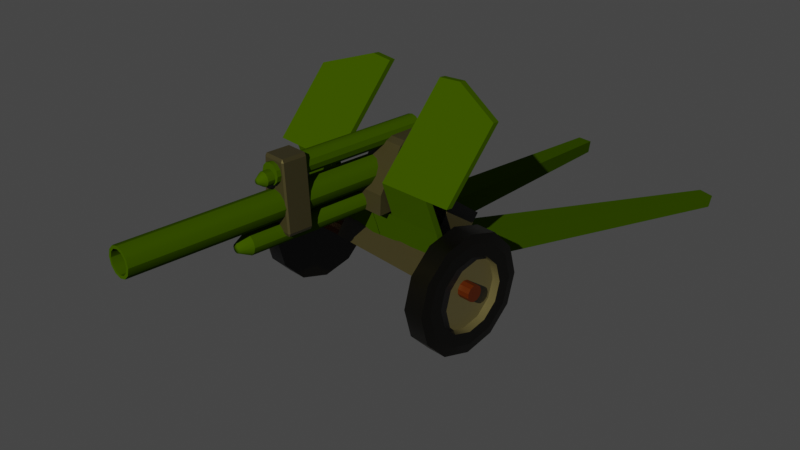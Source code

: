 # Source: artillery1.blend  (saved by Blender 2.91.10; exported with 4.5.12 LTS)
import bpy
from mathutils import Matrix  # noqa: F401  (used for matrix-valued properties, if any)

bpy.ops.wm.read_factory_settings(use_empty=True)
scene = bpy.context.scene
scene.name = 'Scene'

# ---- collections
col_collection = bpy.data.collections.new('Collection'); scene.collection.children.link(col_collection)

# ---- materials (node trees are filled in below, after node groups)
mat_material_003 = bpy.data.materials.new('Material.003')
mat_material_004 = bpy.data.materials.new('Material.004')
mat_material_001 = bpy.data.materials.new('Material.001')
mat_material = bpy.data.materials.new('Material')
mat_material.alpha_threshold = 0.0
mat_material.line_color = (0.0, 0.0, 0.0, 1.0)
mat_material_002 = bpy.data.materials.new('Material.002')

# ---- node groups
ng_auto_smooth = bpy.data.node_groups.new('Auto Smooth', 'GeometryNodeTree')
_s = ng_auto_smooth.interface.new_socket(name='Geometry', in_out='OUTPUT', socket_type='NodeSocketGeometry')
_s = ng_auto_smooth.interface.new_socket(name='Geometry', in_out='INPUT', socket_type='NodeSocketGeometry')
_s = ng_auto_smooth.interface.new_socket(name='Angle', in_out='INPUT', socket_type='NodeSocketFloat')
_s.subtype = 'ANGLE'
_s.min_value = 0.0
_s.max_value = 3.142
ng_auto_smooth.is_modifier = True
_N = ng_auto_smooth.nodes; _L = ng_auto_smooth.links
n0 = _N.new('NodeGroupOutput'); n0.name = 'Group Output'; n0.location = (480, -100)
n1 = _N.new('NodeGroupInput'); n1.name = 'Group Input'; n1.location = (-420, -300)
n2 = _N.new('NodeGroupInput'); n2.name = 'Group Input.001'; n2.location = (-60, -100)
n3 = _N.new('GeometryNodeSetShadeSmooth'); n3.name = 'Set Shade Smooth'; n3.location = (120, -100)
n3.domain = 'EDGE'
n4 = _N.new('GeometryNodeSetShadeSmooth'); n4.name = 'Set Shade Smooth.001'; n4.location = (300, -100)
n5 = _N.new('GeometryNodeInputMeshEdgeAngle'); n5.name = 'Edge Angle'; n5.location = (-420, -220)
n6 = _N.new('GeometryNodeInputEdgeSmooth'); n6.name = 'Is Edge Smooth'; n6.location = (-60, -160)
n7 = _N.new('GeometryNodeInputShadeSmooth'); n7.name = 'Is Face Smooth'; n7.location = (-240, -340)
n8 = _N.new('FunctionNodeBooleanMath'); n8.name = 'Boolean Math'; n8.location = (-60, -220)
n9 = _N.new('FunctionNodeCompare'); n9.name = 'Compare'; n9.location = (-240, -180)
n9.operation = 'LESS_EQUAL'
_L.new(n5.outputs[0], n9.inputs[0])
_L.new(n4.outputs[0], n0.inputs[0])
_L.new(n1.outputs[1], n9.inputs[1])
_L.new(n9.outputs[0], n8.inputs[0])
_L.new(n7.outputs[0], n8.inputs[1])
_L.new(n2.outputs[0], n3.inputs[0])
_L.new(n6.outputs[0], n3.inputs[1])
_L.new(n3.outputs[0], n4.inputs[0])
_L.new(n8.outputs[0], n3.inputs[2])
n0.is_active_output = True

# ---- material node trees
mat_material_003.use_nodes = True; mat_material_003.node_tree.nodes.clear()
_N = mat_material_003.node_tree.nodes; _L = mat_material_003.node_tree.links
n0 = _N.new('ShaderNodeOutputMaterial'); n0.name = 'Material Output'; n0.location = (300, 300)
n1 = _N.new('ShaderNodeBsdfPrincipled'); n1.name = 'Principled BSDF'; n1.location = (10, 300)
n1.distribution = 'GGX'
n1.subsurface_method = 'BURLEY'
n1.inputs[0].default_value = (0.03525, 0.08293, 0.0, 1.0)
n1.inputs[3].default_value = 1.45
n1.inputs[13].default_value = 0.0
n1.inputs[27].default_value = (0.0, 0.0, 0.0, 1.0)
n1.inputs[28].default_value = 1.0
_L.new(n1.outputs[0], n0.inputs[0])
n0.is_active_output = True
mat_material_004.use_nodes = True; mat_material_004.node_tree.nodes.clear()
_N = mat_material_004.node_tree.nodes; _L = mat_material_004.node_tree.links
n0 = _N.new('ShaderNodeOutputMaterial'); n0.name = 'Material Output'; n0.location = (300, 300)
n1 = _N.new('ShaderNodeBsdfPrincipled'); n1.name = 'Principled BSDF'; n1.location = (10, 300)
n1.distribution = 'GGX'
n1.subsurface_method = 'BURLEY'
n1.inputs[0].default_value = (0.03363, 0.03363, 0.03363, 1.0)
n1.inputs[3].default_value = 1.45
n1.inputs[27].default_value = (0.0, 0.0, 0.0, 1.0)
n1.inputs[28].default_value = 1.0
_L.new(n1.outputs[0], n0.inputs[0])
n0.is_active_output = True
mat_material_001.use_nodes = True; mat_material_001.node_tree.nodes.clear()
_N = mat_material_001.node_tree.nodes; _L = mat_material_001.node_tree.links
n0 = _N.new('ShaderNodeBsdfPrincipled'); n0.name = 'Principled BSDF'; n0.location = (10, 300)
n0.distribution = 'GGX'
n0.subsurface_method = 'BURLEY'
n0.inputs[0].default_value = (0.08293, 0.08293, 0.08293, 1.0)
n0.inputs[3].default_value = 1.45
n0.inputs[27].default_value = (0.0, 0.0, 0.0, 1.0)
n0.inputs[28].default_value = 1.0
n1 = _N.new('ShaderNodeOutputMaterial'); n1.name = 'Material Output'; n1.location = (300, 300)
_L.new(n0.outputs[0], n1.inputs[0])
n1.is_active_output = True
mat_material.use_nodes = True; mat_material.node_tree.nodes.clear()
_N = mat_material.node_tree.nodes; _L = mat_material.node_tree.links
n0 = _N.new('ShaderNodeOutputMaterial'); n0.name = 'Material Output'; n0.location = (300, 300)
n1 = _N.new('ShaderNodeBsdfPrincipled'); n1.name = 'Principled BSDF'; n1.location = (10, 300)
n1.distribution = 'GGX'
n1.subsurface_method = 'BURLEY'
n1.inputs[0].default_value = (0.0, 0.0, 0.0, 1.0)
n1.inputs[2].default_value = 0.4
n1.inputs[3].default_value = 1.45
n1.inputs[27].default_value = (0.0, 0.0, 0.0, 1.0)
n1.inputs[28].default_value = 1.0
_L.new(n1.outputs[0], n0.inputs[0])
n0.is_active_output = True
mat_material_002.use_nodes = True; mat_material_002.node_tree.nodes.clear()
_N = mat_material_002.node_tree.nodes; _L = mat_material_002.node_tree.links
n0 = _N.new('ShaderNodeBsdfPrincipled'); n0.name = 'Principled BSDF'; n0.location = (10, 300)
n0.distribution = 'GGX'
n0.subsurface_method = 'BURLEY'
n0.inputs[0].default_value = (0.06818, 0.01165, 0.0, 1.0)
n0.inputs[3].default_value = 1.45
n0.inputs[27].default_value = (0.0, 0.0, 0.0, 1.0)
n0.inputs[28].default_value = 1.0
n1 = _N.new('ShaderNodeOutputMaterial'); n1.name = 'Material Output'; n1.location = (300, 300)
_L.new(n0.outputs[0], n1.inputs[0])
n1.is_active_output = True

# ---- world
world_world = bpy.data.worlds.new('World'); scene.world = world_world
world_world.use_nodes = True; world_world.node_tree.nodes.clear()
_N = world_world.node_tree.nodes; _L = world_world.node_tree.links
n0 = _N.new('ShaderNodeOutputWorld'); n0.name = 'World Output'; n0.location = (300, 300)
n1 = _N.new('ShaderNodeBackground'); n1.name = 'Background'; n1.location = (10, 300)
n1.inputs[0].default_value = (0.05088, 0.05088, 0.05088, 1.0)
_L.new(n1.outputs[0], n0.inputs[0])
n0.is_active_output = True
world_world.color = (0.05088, 0.05088, 0.05088)
world_world.use_sun_shadow = False
world_world.sun_shadow_jitter_overblur = 0.0

# ---- cameras
cam_camera = bpy.data.cameras.new('Camera')
cam_camera.clip_end = 100.0
cam_camera.ortho_scale = 7.314

# ---- lights
light_sun = bpy.data.lights.new('Sun', 'SUN')
light_sun.color = (1.0, 0.8291, 0.2899)
light_sun.transmission_factor = 0.0
light_sun.energy = 3.47
light_sun.shadow_soft_size = 0.125

# ---- meshes
me_cylinder = bpy.data.meshes.new('Cylinder')
me_cylinder.from_pydata([(2.852e-08, 0.7946, -1.0), (0.0, 1.0, 1.0), (0.3973, 0.6881, -1.0), (0.5, 0.866, 1.0), (0.6881, 0.3973, -1.0), (0.866, 0.5, 1.0), (0.7946, -3.104e-08, -1.0), (1.0, -4.371e-08, 1.0), (0.6881, -0.3973, -1.0), (0.866, -0.5, 1.0), (0.3973, -0.6881, -1.0), (0.5, -0.866, 1.0), (1.256e-07, -0.7946, -1.0), (1.51e-07, -1.0, 1.0), (-0.3973, -0.6881, -1.0), (-0.5, -0.866, 1.0), (-0.6881, -0.3973, -1.0), (-0.866, -0.5, 1.0), (-0.7946, -3.667e-07, -1.0), (-1.0, -4.649e-07, 1.0), (-0.6881, 0.3973, -1.0), (-0.866, 0.5, 1.0), (-0.3973, 0.6881, -1.0), (-0.5, 0.866, 1.0), (0.0, 1.0, -1.0), (0.5, 0.866, -1.0), (0.866, 0.5, -1.0), (1.0, -4.371e-08, -1.0), (0.866, -0.5, -1.0), (0.5, -0.866, -1.0), (1.51e-07, -1.0, -1.0), (-0.5, -0.866, -1.0), (-0.866, -0.5, -1.0), (-1.0, -4.649e-07, -1.0), (-0.866, 0.5, -1.0), (-0.5, 0.866, -1.0), (2.643e-06, 0.7946, -0.4514), (0.3973, 0.6881, -0.4514), (0.6881, 0.3973, -0.4514), (0.7946, -3.104e-08, -0.4514), (0.6881, -0.3973, -0.4514), (0.3973, -0.6881, -0.4514), (2.74e-06, -0.7946, -0.4514), (-0.3973, -0.6881, -0.4514), (-0.6881, -0.3973, -0.4514), (-0.7946, -3.667e-07, -0.4514), (-0.6881, 0.3973, -0.4514), (-0.3973, 0.6881, -0.4514)], [], [(24, 1, 3, 25), (25, 3, 5, 26), (26, 5, 7, 27), (27, 7, 9, 28), (28, 9, 11, 29), (29, 11, 13, 30), (30, 13, 15, 31), (31, 15, 17, 32), (32, 17, 19, 33), (33, 19, 21, 34), (3, 1, 23, 21, 19, 17, 15, 13, 11, 9, 7, 5), (34, 21, 23, 35), (35, 23, 1, 24), (4, 6, 39, 38), (2, 0, 24, 25), (4, 2, 25, 26), (6, 4, 26, 27), (8, 6, 27, 28), (10, 8, 28, 29), (12, 10, 29, 30), (14, 12, 30, 31), (16, 14, 31, 32), (18, 16, 32, 33), (20, 18, 33, 34), (22, 20, 34, 35), (0, 22, 35, 24), (36, 37, 38, 39, 40, 41, 42, 43, 44, 45, 46, 47), (18, 20, 46, 45), (12, 14, 43, 42), (6, 8, 40, 39), (20, 22, 47, 46), (0, 2, 37, 36), (14, 16, 44, 43), (8, 10, 41, 40), (22, 0, 36, 47), (2, 4, 38, 37), (16, 18, 45, 44), (10, 12, 42, 41)])
me_cylinder.polygons.foreach_set('use_smooth', [True] * 38)
_uv = me_cylinder.uv_layers.new(name='UVMap')
_uv.uv.foreach_set('vector', [1.0, 0.5, 1.0, 1.0, 0.9167, 1.0, 0.9167, 0.5, 0.9167, 0.5, 0.9167, 1.0, 0.8333, 1.0, 0.8333, 0.5, 0.8333, 0.5, 0.8333, 1.0, 0.75, 1.0, 0.75, 0.5, 0.75, 0.5, 0.75, 1.0, 0.6667, 1.0, 0.6667, 0.5, 0.6667, 0.5, 0.6667, 1.0, 0.5833, 1.0, 0.5833, 0.5, 0.5833, 0.5, 0.5833, 1.0, 0.5, 1.0, 0.5, 0.5, 0.5, 0.5, 0.5, 1.0, 0.4167, 1.0, 0.4167, 0.5, 0.4167, 0.5, 0.4167, 1.0, 0.3333, 1.0, 0.3333, 0.5, 0.3333, 0.5, 0.3333, 1.0, 0.25, 1.0, 0.25, 0.5, 0.25, 0.5, 0.25, 1.0, 0.1667, 1.0, 0.1667, 0.5, 0.37, 0.4578, 0.25, 0.49, 0.13, 0.4578, 0.04215, 0.37, 0.01, 0.25, 0.04215, 0.13, 0.13, 0.04215, 0.25, 0.01, 0.37, 0.04215, 0.4578, 0.13, 0.49, 0.25, 0.4578, 0.37, 0.1667, 0.5, 0.1667, 1.0, 0.08333, 1.0, 0.08333, 0.5, 0.08333, 0.5, 0.08333, 1.0, 7.451e-08, 1.0, 7.451e-08, 0.5, 0.9152, 0.3454, 0.9407, 0.25, 0.9407, 0.25, 0.9152, 0.3454, 0.8454, 0.4152, 0.75, 0.4407, 0.75, 0.49, 0.87, 0.4578, 0.9152, 0.3454, 0.8454, 0.4152, 0.87, 0.4578, 0.9578, 0.37, 0.9407, 0.25, 0.9152, 0.3454, 0.9578, 0.37, 0.99, 0.25, 0.9152, 0.1546, 0.9407, 0.25, 0.99, 0.25, 0.9578, 0.13, 0.8454, 0.08485, 0.9152, 0.1546, 0.9578, 0.13, 0.87, 0.04215, 0.75, 0.0593, 0.8454, 0.08485, 0.87, 0.04215, 0.75, 0.01, 0.6546, 0.08485, 0.75, 0.0593, 0.75, 0.01, 0.63, 0.04215, 0.5848, 0.1546, 0.6546, 0.08485, 0.63, 0.04215, 0.5422, 0.13, 0.5593, 0.25, 0.5848, 0.1546, 0.5422, 0.13, 0.51, 0.25, 0.5848, 0.3454, 0.5593, 0.25, 0.51, 0.25, 0.5422, 0.37, 0.6546, 0.4152, 0.5848, 0.3454, 0.5422, 0.37, 0.63, 0.4578, 0.75, 0.4407, 0.6546, 0.4152, 0.63, 0.4578, 0.75, 0.49, 0.75, 0.4407, 0.8454, 0.4152, 0.9152, 0.3454, 0.9407, 0.25, 0.9152, 0.1546, 0.8454, 0.08485, 0.75, 0.0593, 0.6546, 0.08485, 0.5848, 0.1546, 0.5593, 0.25, 0.5848, 0.3454, 0.6546, 0.4152, 0.5593, 0.25, 0.5848, 0.3454, 0.5848, 0.3454, 0.5593, 0.25, 0.75, 0.0593, 0.6546, 0.08485, 0.6546, 0.08485, 0.75, 0.0593, 0.9407, 0.25, 0.9152, 0.1546, 0.9152, 0.1546, 0.9407, 0.25, 0.5848, 0.3454, 0.6546, 0.4152, 0.6546, 0.4152, 0.5848, 0.3454, 0.75, 0.4407, 0.8454, 0.4152, 0.8454, 0.4152, 0.75, 0.4407, 0.6546, 0.08485, 0.5848, 0.1546, 0.5848, 0.1546, 0.6546, 0.08485, 0.9152, 0.1546, 0.8454, 0.08485, 0.8454, 0.08485, 0.9152, 0.1546, 0.6546, 0.4152, 0.75, 0.4407, 0.75, 0.4407, 0.6546, 0.4152, 0.8454, 0.4152, 0.9152, 0.3454, 0.9152, 0.3454, 0.8454, 0.4152, 0.5848, 0.1546, 0.5593, 0.25, 0.5593, 0.25, 0.5848, 0.1546, 0.8454, 0.08485, 0.75, 0.0593, 0.75, 0.0593, 0.8454, 0.08485])
me_cylinder.materials.append(mat_material_003)
me_cylinder.use_remesh_fix_poles = True
me_cylinder.use_remesh_preserve_attributes = False
me_cylinder.use_mirror_vertex_groups = False
me_cylinder.update()
me_cylinder_001 = bpy.data.meshes.new('Cylinder.001')
me_cylinder_001.from_pydata([(-5.646e-16, 1.0, -0.7544), (7.671e-16, 1.0, 0.6664), (0.5, 0.866, -0.7544), (0.5, 0.866, 0.6664), (0.866, 0.5, -0.7544), (0.866, 0.5, 0.6664), (1.0, 6.744e-08, -0.7544), (1.0, -1.947e-07, 0.6664), (0.866, -0.5, -0.7544), (0.866, -0.5, 0.6664), (0.5, -0.866, -0.7544), (0.5, -0.866, 0.6664), (1.51e-07, -1.0, -0.7544), (1.51e-07, -1.0, 0.6664), (-0.5, -0.866, -0.7544), (-0.5, -0.866, 0.6664), (-0.866, -0.5, -0.7544), (-0.866, -0.5, 0.6664), (-1.0, -3.538e-07, -0.7544), (-1.0, -6.159e-07, 0.6664), (-0.866, 0.5, -0.7544), (-0.866, 0.5, 0.6664), (-0.5, 0.866, -0.7544), (-0.5, 0.866, 0.6664), (-2.279e-07, 0.445, -0.8656), (0.2225, 0.3854, -0.8656), (0.3854, 0.2225, -0.8656), (0.445, -3.615e-08, -0.8656), (0.3854, -0.2225, -0.8656), (0.2225, -0.3854, -0.8656), (-1.607e-07, -0.445, -0.8656), (-0.2225, -0.3854, -0.8656), (-0.3854, -0.2225, -0.8656), (-0.445, -2.236e-07, -0.8656), (-0.3854, 0.2225, -0.8656), (-0.2225, 0.3854, -0.8656)], [], [(0, 1, 3, 2), (2, 3, 5, 4), (4, 5, 7, 6), (6, 7, 9, 8), (8, 9, 11, 10), (10, 11, 13, 12), (12, 13, 15, 14), (14, 15, 17, 16), (16, 17, 19, 18), (18, 19, 21, 20), (3, 1, 23, 21, 19, 17, 15, 13, 11, 9, 7, 5), (20, 21, 23, 22), (22, 23, 1, 0), (18, 20, 34, 33), (24, 25, 26, 27, 28, 29, 30, 31, 32, 33, 34, 35), (16, 18, 33, 32), (14, 16, 32, 31), (12, 14, 31, 30), (10, 12, 30, 29), (8, 10, 29, 28), (6, 8, 28, 27), (22, 0, 24, 35), (0, 2, 25, 24), (4, 6, 27, 26), (20, 22, 35, 34), (2, 4, 26, 25)])
me_cylinder_001.polygons.foreach_set('use_smooth', [True] * 26)
_uv = me_cylinder_001.uv_layers.new(name='UVMap')
_uv.uv.foreach_set('vector', [1.0, 0.5, 1.0, 1.0, 0.9167, 1.0, 0.9167, 0.5, 0.9167, 0.5, 0.9167, 1.0, 0.8333, 1.0, 0.8333, 0.5, 0.8333, 0.5, 0.8333, 1.0, 0.75, 1.0, 0.75, 0.5, 0.75, 0.5, 0.75, 1.0, 0.6667, 1.0, 0.6667, 0.5, 0.6667, 0.5, 0.6667, 1.0, 0.5833, 1.0, 0.5833, 0.5, 0.5833, 0.5, 0.5833, 1.0, 0.5, 1.0, 0.5, 0.5, 0.5, 0.5, 0.5, 1.0, 0.4167, 1.0, 0.4167, 0.5, 0.4167, 0.5, 0.4167, 1.0, 0.3333, 1.0, 0.3333, 0.5, 0.3333, 0.5, 0.3333, 1.0, 0.25, 1.0, 0.25, 0.5, 0.25, 0.5, 0.25, 1.0, 0.1667, 1.0, 0.1667, 0.5, 0.37, 0.4578, 0.25, 0.49, 0.13, 0.4578, 0.04215, 0.37, 0.01, 0.25, 0.04215, 0.13, 0.13, 0.04215, 0.25, 0.01, 0.37, 0.04215, 0.4578, 0.13, 0.49, 0.25, 0.4578, 0.37, 0.1667, 0.5, 0.1667, 1.0, 0.08333, 1.0, 0.08333, 0.5, 0.08333, 0.5, 0.08333, 1.0, 7.451e-08, 1.0, 7.451e-08, 0.5, 0.25, 0.5, 0.1667, 0.5, 0.1667, 0.5, 0.25, 0.5, 0.75, 0.49, 0.87, 0.4578, 0.9578, 0.37, 0.99, 0.25, 0.9578, 0.13, 0.87, 0.04215, 0.75, 0.01, 0.63, 0.04215, 0.5422, 0.13, 0.51, 0.25, 0.5422, 0.37, 0.63, 0.4578, 0.3333, 0.5, 0.25, 0.5, 0.25, 0.5, 0.3333, 0.5, 0.4167, 0.5, 0.3333, 0.5, 0.3333, 0.5, 0.4167, 0.5, 0.5, 0.5, 0.4167, 0.5, 0.4167, 0.5, 0.5, 0.5, 0.5833, 0.5, 0.5, 0.5, 0.5, 0.5, 0.5833, 0.5, 0.6667, 0.5, 0.5833, 0.5, 0.5833, 0.5, 0.6667, 0.5, 0.75, 0.5, 0.6667, 0.5, 0.6667, 0.5, 0.75, 0.5, 0.08333, 0.5, 7.451e-08, 0.5, 7.451e-08, 0.5, 0.08333, 0.5, 1.0, 0.5, 0.9167, 0.5, 0.9167, 0.5, 1.0, 0.5, 0.8333, 0.5, 0.75, 0.5, 0.75, 0.5, 0.8333, 0.5, 0.1667, 0.5, 0.08333, 0.5, 0.08333, 0.5, 0.1667, 0.5, 0.9167, 0.5, 0.8333, 0.5, 0.8333, 0.5, 0.9167, 0.5])
me_cylinder_001.materials.append(mat_material_003)
me_cylinder_001.use_remesh_fix_poles = True
me_cylinder_001.use_remesh_preserve_attributes = False
me_cylinder_001.use_mirror_vertex_groups = False
me_cylinder_001.update()
me_cylinder_002 = bpy.data.meshes.new('Cylinder.002')
me_cylinder_002.from_pydata([(7.369e-08, 1.014, -0.7508), (1.225e-15, 1.0, 0.5515), (0.339, 0.9231, -0.7508), (0.5, 0.866, 0.5515), (0.5872, 0.6749, -0.7508), (0.866, 0.5, 0.5515), (0.6781, 0.3358, -0.7508), (1.0, -2.85e-07, 0.5515), (0.5872, -0.003193, -0.7508), (0.866, -0.5, 0.5515), (0.339, -0.2514, -0.7508), (0.5, -0.866, 0.5515), (1.183e-07, -0.3422, -0.7508), (1.51e-07, -1.0, 0.5515), (-0.339, -0.2514, -0.7508), (-0.5, -0.866, 0.5515), (-0.5872, -0.003193, -0.7508), (-0.866, -0.5, 0.5515), (-0.6781, 0.3358, -0.7508), (-1.0, -7.062e-07, 0.5515), (-0.5872, 0.6749, -0.7508), (-0.866, 0.5, 0.5515), (-0.339, 0.9231, -0.7508), (-0.5, 0.866, 0.5515), (-6.808e-16, 1.047, -0.7508), (0.5, 0.9132, -0.7508), (0.866, 0.5472, -0.7508), (1.0, 0.04717, -0.7508), (0.866, -0.4528, -0.7508), (0.5, -0.8189, -0.7508), (1.51e-07, -0.9528, -0.7508), (-0.5, -0.8189, -0.7508), (-0.866, -0.4528, -0.7508), (-1.0, 0.04717, -0.7508), (-0.866, 0.5472, -0.7508), (-0.5, 0.9132, -0.7508), (-1.887e-08, 1.014, -0.8074), (0.339, 0.9231, -0.8074), (0.5872, 0.6749, -0.8074), (0.6781, 0.3358, -0.8074), (0.5872, -0.003193, -0.8074), (0.339, -0.2514, -0.8074), (2.569e-08, -0.3422, -0.8074), (-0.339, -0.2514, -0.8074), (-0.5872, -0.003193, -0.8074), (-0.6781, 0.3358, -0.8074), (-0.5872, 0.6749, -0.8074), (-0.339, 0.9231, -0.8074), (2.372e-08, 0.5785, -0.8629), (0.1213, 0.546, -0.8629), (0.2101, 0.4571, -0.8629), (0.2426, 0.3358, -0.8629), (0.2101, 0.2145, -0.8629), (0.1213, 0.1257, -0.8629), (3.967e-08, 0.09321, -0.8629), (-0.1213, 0.1257, -0.8629), (-0.2101, 0.2145, -0.8629), (-0.2426, 0.3358, -0.8629), (-0.2101, 0.4571, -0.8629), (-0.1213, 0.546, -0.8629)], [], [(24, 1, 3, 25), (25, 3, 5, 26), (26, 5, 7, 27), (27, 7, 9, 28), (28, 9, 11, 29), (29, 11, 13, 30), (30, 13, 15, 31), (31, 15, 17, 32), (32, 17, 19, 33), (33, 19, 21, 34), (3, 1, 23, 21, 19, 17, 15, 13, 11, 9, 7, 5), (34, 21, 23, 35), (35, 23, 1, 24), (8, 10, 41, 40), (2, 0, 24, 25), (4, 2, 25, 26), (6, 4, 26, 27), (8, 6, 27, 28), (10, 8, 28, 29), (12, 10, 29, 30), (14, 12, 30, 31), (16, 14, 31, 32), (18, 16, 32, 33), (20, 18, 33, 34), (22, 20, 34, 35), (0, 22, 35, 24), (43, 44, 56, 55), (22, 0, 36, 47), (2, 4, 38, 37), (16, 18, 45, 44), (10, 12, 42, 41), (4, 6, 39, 38), (18, 20, 46, 45), (12, 14, 43, 42), (6, 8, 40, 39), (20, 22, 47, 46), (0, 2, 37, 36), (14, 16, 44, 43), (48, 49, 50, 51, 52, 53, 54, 55, 56, 57, 58, 59), (40, 41, 53, 52), (47, 36, 48, 59), (37, 38, 50, 49), (44, 45, 57, 56), (41, 42, 54, 53), (38, 39, 51, 50), (45, 46, 58, 57), (42, 43, 55, 54), (39, 40, 52, 51), (46, 47, 59, 58), (36, 37, 49, 48)])
me_cylinder_002.polygons.foreach_set('use_smooth', [True] * 50)
_uv = me_cylinder_002.uv_layers.new(name='UVMap')
_uv.uv.foreach_set('vector', [1.0, 0.5, 1.0, 1.0, 0.9167, 1.0, 0.9167, 0.5, 0.9167, 0.5, 0.9167, 1.0, 0.8333, 1.0, 0.8333, 0.5, 0.8333, 0.5, 0.8333, 1.0, 0.75, 1.0, 0.75, 0.5, 0.75, 0.5, 0.75, 1.0, 0.6667, 1.0, 0.6667, 0.5, 0.6667, 0.5, 0.6667, 1.0, 0.5833, 1.0, 0.5833, 0.5, 0.5833, 0.5, 0.5833, 1.0, 0.5, 1.0, 0.5, 0.5, 0.5, 0.5, 0.5, 1.0, 0.4167, 1.0, 0.4167, 0.5, 0.4167, 0.5, 0.4167, 1.0, 0.3333, 1.0, 0.3333, 0.5, 0.3333, 0.5, 0.3333, 1.0, 0.25, 1.0, 0.25, 0.5, 0.25, 0.5, 0.25, 1.0, 0.1667, 1.0, 0.1667, 0.5, 0.37, 0.4578, 0.25, 0.49, 0.13, 0.4578, 0.04215, 0.37, 0.01, 0.25, 0.04215, 0.13, 0.13, 0.04215, 0.25, 0.01, 0.37, 0.04215, 0.4578, 0.13, 0.49, 0.25, 0.4578, 0.37, 0.1667, 0.5, 0.1667, 1.0, 0.08333, 1.0, 0.08333, 0.5, 0.08333, 0.5, 0.08333, 1.0, 7.451e-08, 1.0, 7.451e-08, 0.5, 0.8677, 0.1821, 0.8179, 0.1323, 0.8179, 0.1323, 0.8677, 0.1821, 0.8179, 0.3677, 0.75, 0.3859, 0.75, 0.49, 0.87, 0.4578, 0.8677, 0.3179, 0.8179, 0.3677, 0.87, 0.4578, 0.9578, 0.37, 0.8859, 0.25, 0.8677, 0.3179, 0.9578, 0.37, 0.99, 0.25, 0.8677, 0.1821, 0.8859, 0.25, 0.99, 0.25, 0.9578, 0.13, 0.8179, 0.1323, 0.8677, 0.1821, 0.9578, 0.13, 0.87, 0.04215, 0.75, 0.1141, 0.8179, 0.1323, 0.87, 0.04215, 0.75, 0.01, 0.6821, 0.1323, 0.75, 0.1141, 0.75, 0.01, 0.63, 0.04215, 0.6323, 0.1821, 0.6821, 0.1323, 0.63, 0.04215, 0.5422, 0.13, 0.6141, 0.25, 0.6323, 0.1821, 0.5422, 0.13, 0.51, 0.25, 0.6323, 0.3179, 0.6141, 0.25, 0.51, 0.25, 0.5422, 0.37, 0.6821, 0.3677, 0.6323, 0.3179, 0.5422, 0.37, 0.63, 0.4578, 0.75, 0.3859, 0.6821, 0.3677, 0.63, 0.4578, 0.75, 0.49, 0.6821, 0.1323, 0.6323, 0.1821, 0.6323, 0.1821, 0.6821, 0.1323, 0.6821, 0.3677, 0.75, 0.3859, 0.75, 0.3859, 0.6821, 0.3677, 0.8179, 0.3677, 0.8677, 0.3179, 0.8677, 0.3179, 0.8179, 0.3677, 0.6323, 0.1821, 0.6141, 0.25, 0.6141, 0.25, 0.6323, 0.1821, 0.8179, 0.1323, 0.75, 0.1141, 0.75, 0.1141, 0.8179, 0.1323, 0.8677, 0.3179, 0.8859, 0.25, 0.8859, 0.25, 0.8677, 0.3179, 0.6141, 0.25, 0.6323, 0.3179, 0.6323, 0.3179, 0.6141, 0.25, 0.75, 0.1141, 0.6821, 0.1323, 0.6821, 0.1323, 0.75, 0.1141, 0.8859, 0.25, 0.8677, 0.1821, 0.8677, 0.1821, 0.8859, 0.25, 0.6323, 0.3179, 0.6821, 0.3677, 0.6821, 0.3677, 0.6323, 0.3179, 0.75, 0.3859, 0.8179, 0.3677, 0.8179, 0.3677, 0.75, 0.3859, 0.6821, 0.1323, 0.6323, 0.1821, 0.6323, 0.1821, 0.6821, 0.1323, 0.75, 0.3859, 0.8179, 0.3677, 0.8677, 0.3179, 0.8859, 0.25, 0.8677, 0.1821, 0.8179, 0.1323, 0.75, 0.1141, 0.6821, 0.1323, 0.6323, 0.1821, 0.6141, 0.25, 0.6323, 0.3179, 0.6821, 0.3677, 0.8677, 0.1821, 0.8179, 0.1323, 0.8179, 0.1323, 0.8677, 0.1821, 0.6821, 0.3677, 0.75, 0.3859, 0.75, 0.3859, 0.6821, 0.3677, 0.8179, 0.3677, 0.8677, 0.3179, 0.8677, 0.3179, 0.8179, 0.3677, 0.6323, 0.1821, 0.6141, 0.25, 0.6141, 0.25, 0.6323, 0.1821, 0.8179, 0.1323, 0.75, 0.1141, 0.75, 0.1141, 0.8179, 0.1323, 0.8677, 0.3179, 0.8859, 0.25, 0.8859, 0.25, 0.8677, 0.3179, 0.6141, 0.25, 0.6323, 0.3179, 0.6323, 0.3179, 0.6141, 0.25, 0.75, 0.1141, 0.6821, 0.1323, 0.6821, 0.1323, 0.75, 0.1141, 0.8859, 0.25, 0.8677, 0.1821, 0.8677, 0.1821, 0.8859, 0.25, 0.6323, 0.3179, 0.6821, 0.3677, 0.6821, 0.3677, 0.6323, 0.3179, 0.75, 0.3859, 0.8179, 0.3677, 0.8179, 0.3677, 0.75, 0.3859])
me_cylinder_002.materials.append(mat_material_003)
me_cylinder_002.use_remesh_fix_poles = True
me_cylinder_002.use_remesh_preserve_attributes = False
me_cylinder_002.use_mirror_vertex_groups = False
me_cylinder_002.update()
me_cube_001 = bpy.data.meshes.new('Cube.001')
me_cube_001.from_pydata([(-1.0, -1.0, -1.219), (-0.7107, -1.0, 1.0), (-1.0, 1.0, -1.219), (-0.7107, 1.0, 1.0), (1.0, -1.0, -1.219), (0.7107, -1.0, 1.0), (1.0, 1.0, -1.219), (0.7107, 1.0, 1.0)], [], [(0, 1, 3, 2), (2, 3, 7, 6), (6, 7, 5, 4), (4, 5, 1, 0), (2, 6, 4, 0), (7, 3, 1, 5)])
_uv = me_cube_001.uv_layers.new(name='UVMap')
_uv.uv.foreach_set('vector', [0.375, 0.0, 0.625, 0.0, 0.625, 0.25, 0.375, 0.25, 0.375, 0.25, 0.625, 0.25, 0.625, 0.5, 0.375, 0.5, 0.375, 0.5, 0.625, 0.5, 0.625, 0.75, 0.375, 0.75, 0.375, 0.75, 0.625, 0.75, 0.625, 1.0, 0.375, 1.0, 0.125, 0.5, 0.375, 0.5, 0.375, 0.75, 0.125, 0.75, 0.625, 0.5, 0.875, 0.5, 0.875, 0.75, 0.625, 0.75])
me_cube_001.materials.append(mat_material_004)
me_cube_001.use_remesh_fix_poles = True
me_cube_001.use_remesh_preserve_attributes = False
me_cube_001.use_mirror_vertex_groups = False
me_cube_001.update()
me_cube_002 = bpy.data.meshes.new('Cube.002')
me_cube_002.from_pydata([(-1.0, -2.116, -0.7725), (1.0, -2.116, -0.7725), (-1.0, 0.3274, -1.44), (-1.0, -2.145, -1.541), (1.0, 0.3274, -1.44), (1.0, -2.145, -1.541), (-0.8743, -1.251, 0.9506), (-1.0, -1.43, 0.8243), (-0.8743, 0.8743, 0.9972), (0.8743, -1.251, 0.9506), (1.0, -1.43, 0.8243), (0.8743, 0.8743, 0.9972), (-0.9134, 1.0, -0.9134), (-1.0, 0.9193, -1.053), (0.9134, 1.0, -0.9134), (1.0, 0.9193, -1.053), (-0.9134, 1.0, 0.7908), (-0.9693, 0.9289, 0.9057), (0.9134, 1.0, 0.7908), (0.9693, 0.9289, 0.9057)], [], [(11, 8, 6, 9), (8, 11, 19, 17), (13, 15, 4, 2), (15, 19, 10, 1), (0, 7, 17, 13), (2, 4, 5, 3), (1, 0, 3, 5), (15, 1, 5, 4), (12, 16, 18, 14), (11, 9, 10, 19), (6, 8, 17, 7), (9, 6, 7, 10), (1, 10, 7, 0), (15, 13, 12, 14), (18, 16, 17, 19), (16, 12, 13, 17), (19, 15, 14, 18), (0, 13, 2, 3)])
_uv = me_cube_002.uv_layers.new(name='UVMap')
_uv.uv.foreach_set('vector', [0.6407, 0.5132, 0.8593, 0.5132, 0.8593, 0.7368, 0.6407, 0.7368, 0.8593, 0.5132, 0.6407, 0.5132, 0.6288, 0.5054, 0.8712, 0.5054, 0.375, 0.25, 0.375, 0.5, 0.375, 0.5, 0.375, 0.25, 0.3674, 0.5059, 0.6135, 0.5076, 0.6071, 0.75, 0.375, 0.75, 0.375, 0.0, 0.6071, 0.0, 0.6135, 0.2424, 0.3674, 0.2441, 0.125, 0.5, 0.375, 0.5, 0.375, 0.75, 0.125, 0.75, 0.375, 0.75, 0.375, 1.0, 0.375, 1.0, 0.375, 0.75, 0.375, 0.5, 0.375, 0.75, 0.375, 0.75, 0.375, 0.5, 0.3858, 0.2608, 0.5988, 0.2608, 0.5988, 0.4892, 0.3858, 0.4892, 0.6407, 0.5132, 0.6407, 0.7368, 0.6071, 0.75, 0.6172, 0.5074, 0.8593, 0.7368, 0.8593, 0.5132, 0.8712, 0.5076, 0.875, 0.75, 0.6407, 0.7368, 0.8593, 0.7368, 0.875, 0.75, 0.625, 0.75, 0.375, 0.75, 0.6071, 0.75, 0.6071, 1.0, 0.375, 1.0, 0.375, 0.5, 0.375, 0.25, 0.3858, 0.2608, 0.3858, 0.4892, 0.5988, 0.4892, 0.5988, 0.2608, 0.6097, 0.2538, 0.6097, 0.4962, 0.5988, 0.2608, 0.3858, 0.2608, 0.3674, 0.2441, 0.6135, 0.2424, 0.6135, 0.5076, 0.3674, 0.5059, 0.3858, 0.4892, 0.5988, 0.4892, 0.375, 0.0, 0.375, 0.25, 0.375, 0.25, 0.375, 0.0])
me_cube_002.materials.append(mat_material_004)
me_cube_002.use_remesh_fix_poles = True
me_cube_002.use_remesh_preserve_attributes = False
me_cube_002.use_mirror_vertex_groups = False
me_cube_002.update()
me_cube_003 = bpy.data.meshes.new('Cube.003')
me_cube_003.from_pydata([(-1.001, -0.7375, -1.185), (-1.0, -1.0, 1.0), (-1.001, 1.262, -1.185), (-1.0, 1.0, 1.0), (0.9996, -0.8263, -1.122), (1.0, -1.0, 1.0), (0.9996, 1.174, -1.122), (1.0, 1.0, 1.0)], [], [(0, 1, 3, 2), (2, 3, 7, 6), (6, 7, 5, 4), (4, 5, 1, 0), (2, 6, 4, 0), (7, 3, 1, 5)])
_uv = me_cube_003.uv_layers.new(name='UVMap')
_uv.uv.foreach_set('vector', [0.375, 0.0, 0.625, 0.0, 0.625, 0.25, 0.375, 0.25, 0.375, 0.25, 0.625, 0.25, 0.625, 0.5, 0.375, 0.5, 0.375, 0.5, 0.625, 0.5, 0.625, 0.75, 0.375, 0.75, 0.375, 0.75, 0.625, 0.75, 0.625, 1.0, 0.375, 1.0, 0.125, 0.5, 0.375, 0.5, 0.375, 0.75, 0.125, 0.75, 0.625, 0.5, 0.875, 0.5, 0.875, 0.75, 0.625, 0.75])
me_cube_003.materials.append(mat_material_004)
me_cube_003.use_remesh_fix_poles = True
me_cube_003.use_remesh_preserve_attributes = False
me_cube_003.use_mirror_vertex_groups = False
me_cube_003.update()
me_plane = bpy.data.meshes.new('Plane')
me_plane.from_pydata([(-0.5843, -0.03912, -0.5019), (1.311, -0.03912, -1.139), (-0.5843, 1.471, -0.5019), (0.9015, 1.447, -1.002), (-0.689, 4.301, -0.4667), (0.9789, 4.277, -1.028), (-6.505, 1.615, -3.237), (-6.571, 2.792, -3.294), (-2.452, 1.593, 0.2176), (-2.477, 4.283, 0.1958), (-5.639, 5.526, -2.499), (-2.496, 5.504, 0.1802), (-0.6068, 1.471, -0.1822), (-0.6068, -0.03868, -0.1822), (1.289, -0.03868, -0.8198), (0.8791, 1.447, -0.6819), (0.9565, 4.277, -0.708), (-0.7115, 4.301, -0.147), (-6.593, 2.792, -2.974), (-6.528, 1.615, -2.918), (-2.474, 1.593, 0.5373), (-2.5, 4.284, 0.5155), (-2.518, 5.504, 0.4999), (-5.661, 5.526, -2.179)], [], [(0, 2, 3, 1), (2, 4, 5, 3), (8, 6, 7, 9), (2, 8, 9, 4), (7, 10, 11, 9), (13, 14, 15, 12), (12, 15, 16, 17), (20, 21, 18, 19), (12, 17, 21, 20), (18, 21, 22, 23), (5, 4, 17, 16), (4, 9, 21, 17), (0, 1, 14, 13), (8, 2, 12, 20), (9, 11, 22, 21), (1, 3, 15, 14), (3, 5, 16, 15), (11, 10, 23, 22), (6, 8, 20, 19), (2, 0, 13, 12), (7, 6, 19, 18), (10, 7, 18, 23)])
_uv = me_plane.uv_layers.new(name='UVMap')
_uv.uv.foreach_set('vector', [0.0, 0.0, 0.0, 1.0, 1.0, 1.0, 1.0, 0.0, 0.0, 1.0, 0.0, 1.0, 1.0, 1.0, 1.0, 1.0, 0.0, 1.0, 0.0, 1.0, 0.0, 1.0, 0.0, 1.0, 0.0, 1.0, 0.0, 1.0, 0.0, 1.0, 0.0, 1.0, 0.0, 1.0, 0.0, 1.0, 0.0, 1.0, 0.0, 1.0, 0.0, 0.0, 1.0, 0.0, 1.0, 1.0, 0.0, 1.0, 0.0, 1.0, 1.0, 1.0, 1.0, 1.0, 0.0, 1.0, 0.0, 1.0, 0.0, 1.0, 0.0, 1.0, 0.0, 1.0, 0.0, 1.0, 0.0, 1.0, 0.0, 1.0, 0.0, 1.0, 0.0, 1.0, 0.0, 1.0, 0.0, 1.0, 0.0, 1.0, 1.0, 1.0, 0.0, 1.0, 0.0, 1.0, 1.0, 1.0, 0.0, 1.0, 0.0, 1.0, 0.0, 1.0, 0.0, 1.0, 0.0, 0.0, 1.0, 0.0, 1.0, 0.0, 0.0, 0.0, 0.0, 1.0, 0.0, 1.0, 0.0, 1.0, 0.0, 1.0, 0.0, 1.0, 0.0, 1.0, 0.0, 1.0, 0.0, 1.0, 1.0, 0.0, 1.0, 1.0, 1.0, 1.0, 1.0, 0.0, 1.0, 1.0, 1.0, 1.0, 1.0, 1.0, 1.0, 1.0, 0.0, 1.0, 0.0, 1.0, 0.0, 1.0, 0.0, 1.0, 0.0, 1.0, 0.0, 1.0, 0.0, 1.0, 0.0, 1.0, 0.0, 1.0, 0.0, 0.0, 0.0, 0.0, 0.0, 1.0, 0.0, 1.0, 0.0, 1.0, 0.0, 1.0, 0.0, 1.0, 0.0, 1.0, 0.0, 1.0, 0.0, 1.0, 0.0, 1.0])
me_plane.materials.append(mat_material_003)
me_plane.use_remesh_fix_poles = True
me_plane.use_remesh_preserve_attributes = False
me_plane.use_mirror_vertex_groups = False
me_plane.update()
me_cylinder_003 = bpy.data.meshes.new('Cylinder.003')
me_cylinder_003.from_pydata([(0.0, 1.0, -1.0), (0.5, 0.866, -1.0), (0.866, 0.5, -1.0), (1.0, -4.371e-08, -1.0), (0.866, -0.5, -1.0), (0.5, -0.866, -1.0), (1.51e-07, -1.0, -1.0), (-0.5, -0.866, -1.0), (-0.866, -0.5, -1.0), (-1.0, -4.649e-07, -1.0), (-0.866, 0.5, -1.0), (-0.5, 0.866, -1.0), (4.763e-08, 0.6282, 1.0), (0.0, 1.0, 0.849), (0.3141, 0.544, 1.0), (0.5, 0.866, 0.849), (0.544, 0.3141, 1.0), (0.866, 0.5, 0.849), (0.6282, 3.04e-09, 1.0), (1.0, -4.371e-08, 0.849), (0.544, -0.3141, 1.0), (0.866, -0.5, 0.849), (0.3141, -0.544, 1.0), (0.5, -0.866, 0.849), (8.556e-08, -0.6282, 1.0), (1.51e-07, -1.0, 0.849), (-0.3141, -0.544, 1.0), (-0.5, -0.866, 0.849), (-0.544, -0.3141, 1.0), (-0.866, -0.5, 0.849), (-0.6282, -3.357e-07, 1.0), (-1.0, -4.649e-07, 0.849), (-0.544, 0.3141, 1.0), (-0.866, 0.5, 0.849), (-0.3141, 0.544, 1.0), (-0.5, 0.866, 0.849), (4.098e-08, 0.8437, 1.0), (0.4218, 0.7306, 1.0), (0.7306, 0.4218, 1.0), (0.8437, -3.353e-08, 1.0), (0.7306, -0.4218, 1.0), (0.4218, -0.7306, 1.0), (1.155e-07, -0.8437, 1.0), (-0.4218, -0.7306, 1.0), (-0.7306, -0.4218, 1.0), (-0.8437, -4.321e-07, 1.0), (-0.7306, 0.4218, 1.0), (-0.4218, 0.7306, 1.0), (4.964e-08, 0.6282, 0.2387), (0.3141, 0.544, 0.2387), (0.544, 0.3141, 0.2387), (0.6282, 3.04e-09, 0.2387), (0.544, -0.3141, 0.2387), (0.3141, -0.544, 0.2387), (8.758e-08, -0.6282, 0.2387), (-0.3141, -0.544, 0.2387), (-0.544, -0.3141, 0.2387), (-0.6282, -3.357e-07, 0.2387), (-0.544, 0.3141, 0.2387), (-0.3141, 0.544, 0.2387)], [], [(11, 35, 13, 0), (2, 17, 19, 3), (3, 19, 21, 4), (4, 21, 23, 5), (5, 23, 25, 6), (6, 25, 27, 7), (7, 27, 29, 8), (8, 29, 31, 9), (9, 31, 33, 10), (10, 33, 35, 11), (0, 13, 15, 1), (1, 15, 17, 2), (0, 1, 2, 3, 4, 5, 6, 7, 8, 9, 10, 11), (15, 13, 36, 37), (17, 15, 37, 38), (19, 17, 38, 39), (21, 19, 39, 40), (23, 21, 40, 41), (25, 23, 41, 42), (27, 25, 42, 43), (29, 27, 43, 44), (31, 29, 44, 45), (33, 31, 45, 46), (35, 33, 46, 47), (13, 35, 47, 36), (30, 28, 56, 57), (12, 14, 37, 36), (14, 16, 38, 37), (16, 18, 39, 38), (18, 20, 40, 39), (20, 22, 41, 40), (22, 24, 42, 41), (24, 26, 43, 42), (26, 28, 44, 43), (28, 30, 45, 44), (30, 32, 46, 45), (32, 34, 47, 46), (34, 12, 36, 47), (49, 48, 59, 58, 57, 56, 55, 54, 53, 52, 51, 50), (24, 22, 53, 54), (18, 16, 50, 51), (32, 30, 57, 58), (26, 24, 54, 55), (20, 18, 51, 52), (34, 32, 58, 59), (14, 12, 48, 49), (28, 26, 55, 56), (22, 20, 52, 53), (12, 34, 59, 48), (16, 14, 49, 50)])
me_cylinder_003.polygons.foreach_set('use_smooth', [True] * 50)
me_cylinder_003.polygons.foreach_set('material_index', [1, 1, 1, 1, 1, 1, 1, 1, 1, 1, 1, 1, 1, 1, 1, 1, 1, 1, 1, 1, 1, 1, 1, 1, 1, 0, 1, 1, 1, 1, 1, 1, 1, 1, 1, 1, 1, 1, 0, 0, 0, 0, 0, 0, 0, 0, 0, 0, 0, 0])
_uv = me_cylinder_003.uv_layers.new(name='UVMap')
_uv.uv.foreach_set('vector', [0.08333, 0.5, 0.08333, 0.9622, 7.451e-08, 0.9622, 7.451e-08, 0.5, 0.8333, 0.5, 0.8333, 0.9622, 0.75, 0.9622, 0.75, 0.5, 0.75, 0.5, 0.75, 0.9622, 0.6667, 0.9622, 0.6667, 0.5, 0.6667, 0.5, 0.6667, 0.9622, 0.5833, 0.9622, 0.5833, 0.5, 0.5833, 0.5, 0.5833, 0.9622, 0.5, 0.9622, 0.5, 0.5, 0.5, 0.5, 0.5, 0.9622, 0.4167, 0.9622, 0.4167, 0.5, 0.4167, 0.5, 0.4167, 0.9622, 0.3333, 0.9622, 0.3333, 0.5, 0.3333, 0.5, 0.3333, 0.9622, 0.25, 0.9622, 0.25, 0.5, 0.25, 0.5, 0.25, 0.9622, 0.1667, 0.9622, 0.1667, 0.5, 0.1667, 0.5, 0.1667, 0.9622, 0.08333, 0.9622, 0.08333, 0.5, 1.0, 0.5, 1.0, 0.9622, 0.9167, 0.9622, 0.9167, 0.5, 0.9167, 0.5, 0.9167, 0.9622, 0.8333, 0.9622, 0.8333, 0.5, 0.75, 0.49, 0.87, 0.4578, 0.9578, 0.37, 0.99, 0.25, 0.9578, 0.13, 0.87, 0.04215, 0.75, 0.01, 0.63, 0.04215, 0.5422, 0.13, 0.51, 0.25, 0.5422, 0.37, 0.63, 0.4578, 0.9167, 0.9622, 1.0, 0.9622, 0.9935, 1.0, 0.9232, 1.0, 0.8333, 0.9622, 0.9167, 0.9622, 0.9102, 1.0, 0.8398, 1.0, 0.75, 0.9622, 0.8333, 0.9622, 0.8268, 1.0, 0.7565, 1.0, 0.6667, 0.9622, 0.75, 0.9622, 0.7435, 1.0, 0.6732, 1.0, 0.5833, 0.9622, 0.6667, 0.9622, 0.6602, 1.0, 0.5898, 1.0, 0.5, 0.9622, 0.5833, 0.9622, 0.5768, 1.0, 0.5065, 1.0, 0.4167, 0.9622, 0.5, 0.9622, 0.4935, 1.0, 0.4232, 1.0, 0.3333, 0.9622, 0.4167, 0.9622, 0.4102, 1.0, 0.3398, 1.0, 0.25, 0.9622, 0.3333, 0.9622, 0.3268, 1.0, 0.2565, 1.0, 0.1667, 0.9622, 0.25, 0.9622, 0.2435, 1.0, 0.1732, 1.0, 0.08333, 0.9622, 0.1667, 0.9622, 0.1602, 1.0, 0.08985, 1.0, 7.451e-08, 0.9622, 0.08333, 0.9622, 0.07682, 1.0, 0.006514, 1.0, 0.09924, 0.25, 0.1194, 0.1746, 0.1194, 0.1746, 0.09924, 0.25, 0.25, 0.4008, 0.3254, 0.3806, 0.3512, 0.4254, 0.25, 0.4525, 0.3254, 0.3806, 0.3806, 0.3254, 0.4254, 0.3512, 0.3512, 0.4254, 0.3806, 0.3254, 0.4008, 0.25, 0.4525, 0.25, 0.4254, 0.3512, 0.4008, 0.25, 0.3806, 0.1746, 0.4254, 0.1488, 0.4525, 0.25, 0.3806, 0.1746, 0.3254, 0.1194, 0.3512, 0.07465, 0.4254, 0.1488, 0.3254, 0.1194, 0.25, 0.09924, 0.25, 0.04752, 0.3512, 0.07465, 0.25, 0.09924, 0.1746, 0.1194, 0.1488, 0.07465, 0.25, 0.04752, 0.1746, 0.1194, 0.1194, 0.1746, 0.07465, 0.1488, 0.1488, 0.07465, 0.1194, 0.1746, 0.09924, 0.25, 0.04752, 0.25, 0.07465, 0.1488, 0.09924, 0.25, 0.1194, 0.3254, 0.07465, 0.3512, 0.04752, 0.25, 0.1194, 0.3254, 0.1746, 0.3806, 0.1488, 0.4254, 0.07465, 0.3512, 0.1746, 0.3806, 0.25, 0.4008, 0.25, 0.4525, 0.1488, 0.4254, 0.3254, 0.3806, 0.25, 0.4008, 0.1746, 0.3806, 0.1194, 0.3254, 0.09924, 0.25, 0.1194, 0.1746, 0.1746, 0.1194, 0.25, 0.09924, 0.3254, 0.1194, 0.3806, 0.1746, 0.4008, 0.25, 0.3806, 0.3254, 0.25, 0.09924, 0.3254, 0.1194, 0.3254, 0.1194, 0.25, 0.09924, 0.4008, 0.25, 0.3806, 0.3254, 0.3806, 0.3254, 0.4008, 0.25, 0.1194, 0.3254, 0.09924, 0.25, 0.09924, 0.25, 0.1194, 0.3254, 0.1746, 0.1194, 0.25, 0.09924, 0.25, 0.09924, 0.1746, 0.1194, 0.3806, 0.1746, 0.4008, 0.25, 0.4008, 0.25, 0.3806, 0.1746, 0.1746, 0.3806, 0.1194, 0.3254, 0.1194, 0.3254, 0.1746, 0.3806, 0.3254, 0.3806, 0.25, 0.4008, 0.25, 0.4008, 0.3254, 0.3806, 0.1194, 0.1746, 0.1746, 0.1194, 0.1746, 0.1194, 0.1194, 0.1746, 0.3254, 0.1194, 0.3806, 0.1746, 0.3806, 0.1746, 0.3254, 0.1194, 0.25, 0.4008, 0.1746, 0.3806, 0.1746, 0.3806, 0.25, 0.4008, 0.3806, 0.3254, 0.3254, 0.3806, 0.3254, 0.3806, 0.3806, 0.3254])
me_cylinder_003.materials.append(mat_material_001)
me_cylinder_003.materials.append(mat_material)
me_cylinder_003.use_remesh_fix_poles = True
me_cylinder_003.use_remesh_preserve_attributes = False
me_cylinder_003.use_mirror_vertex_groups = False
me_cylinder_003.update()
me_cylinder_004 = bpy.data.meshes.new('Cylinder.004')
me_cylinder_004.from_pydata([(0.0, 1.0, -1.0), (0.0, 1.0, 1.0), (0.5406, 0.8413, -1.0), (0.5406, 0.8413, 1.0), (0.9096, 0.4154, -1.0), (0.9096, 0.4154, 1.0), (0.9898, -0.1423, -1.0), (0.9898, -0.1423, 1.0), (0.7557, -0.6549, -1.0), (0.7557, -0.6549, 1.0), (0.2817, -0.9595, -1.0), (0.2817, -0.9595, 1.0), (-0.2817, -0.9595, -1.0), (-0.2817, -0.9595, 1.0), (-0.7557, -0.6549, -1.0), (-0.7557, -0.6549, 1.0), (-0.9898, -0.1423, -1.0), (-0.9898, -0.1423, 1.0), (-0.9096, 0.4154, -1.0), (-0.9096, 0.4154, 1.0), (-0.5406, 0.8413, -1.0), (-0.5406, 0.8413, 1.0)], [], [(0, 1, 3, 2), (2, 3, 5, 4), (4, 5, 7, 6), (6, 7, 9, 8), (8, 9, 11, 10), (10, 11, 13, 12), (12, 13, 15, 14), (14, 15, 17, 16), (16, 17, 19, 18), (3, 1, 21, 19, 17, 15, 13, 11, 9, 7, 5), (18, 19, 21, 20), (20, 21, 1, 0), (0, 2, 4, 6, 8, 10, 12, 14, 16, 18, 20)])
_uv = me_cylinder_004.uv_layers.new(name='UVMap')
_uv.uv.foreach_set('vector', [1.0, 0.5, 1.0, 1.0, 0.9091, 1.0, 0.9091, 0.5, 0.9091, 0.5, 0.9091, 1.0, 0.8182, 1.0, 0.8182, 0.5, 0.8182, 0.5, 0.8182, 1.0, 0.7273, 1.0, 0.7273, 0.5, 0.7273, 0.5, 0.7273, 1.0, 0.6364, 1.0, 0.6364, 0.5, 0.6364, 0.5, 0.6364, 1.0, 0.5455, 1.0, 0.5455, 0.5, 0.5455, 0.5, 0.5455, 1.0, 0.4545, 1.0, 0.4545, 0.5, 0.4545, 0.5, 0.4545, 1.0, 0.3636, 1.0, 0.3636, 0.5, 0.3636, 0.5, 0.3636, 1.0, 0.2727, 1.0, 0.2727, 0.5, 0.2727, 0.5, 0.2727, 1.0, 0.1818, 1.0, 0.1818, 0.5, 0.3798, 0.4519, 0.25, 0.49, 0.1202, 0.4519, 0.03169, 0.3497, 0.01244, 0.2158, 0.06862, 0.09283, 0.1824, 0.01972, 0.3176, 0.01972, 0.4314, 0.09283, 0.4876, 0.2158, 0.4683, 0.3497, 0.1818, 0.5, 0.1818, 1.0, 0.09091, 1.0, 0.09091, 0.5, 0.09091, 0.5, 0.09091, 1.0, -1.788e-07, 1.0, -1.788e-07, 0.5, 0.75, 0.49, 0.8798, 0.4519, 0.9683, 0.3497, 0.9876, 0.2158, 0.9314, 0.09283, 0.8176, 0.01972, 0.6824, 0.01972, 0.5686, 0.09283, 0.5124, 0.2158, 0.5317, 0.3497, 0.6202, 0.4519])
me_cylinder_004.materials.append(mat_material_002)
me_cylinder_004.use_remesh_fix_poles = True
me_cylinder_004.use_remesh_preserve_attributes = False
me_cylinder_004.use_mirror_vertex_groups = False
me_cylinder_004.update()
me_cube_004 = bpy.data.meshes.new('Cube.004')
me_cube_004.from_pydata([(-1.0, -1.0, -1.0), (-1.0, -1.0, 1.0), (-1.0, 1.0, -1.0), (-1.0, 1.0, 1.0), (1.0, -1.0, -1.0), (1.0, -1.0, 1.0), (1.0, 1.0, -1.0), (1.0, 1.0, 1.0)], [], [(0, 1, 3, 2), (2, 3, 7, 6), (6, 7, 5, 4), (4, 5, 1, 0), (2, 6, 4, 0), (7, 3, 1, 5)])
_uv = me_cube_004.uv_layers.new(name='UVMap')
_uv.uv.foreach_set('vector', [0.375, 0.0, 0.625, 0.0, 0.625, 0.25, 0.375, 0.25, 0.375, 0.25, 0.625, 0.25, 0.625, 0.5, 0.375, 0.5, 0.375, 0.5, 0.625, 0.5, 0.625, 0.75, 0.375, 0.75, 0.375, 0.75, 0.625, 0.75, 0.625, 1.0, 0.375, 1.0, 0.125, 0.5, 0.375, 0.5, 0.375, 0.75, 0.125, 0.75, 0.625, 0.5, 0.875, 0.5, 0.875, 0.75, 0.625, 0.75])
me_cube_004.materials.append(mat_material_004)
me_cube_004.use_remesh_fix_poles = True
me_cube_004.use_remesh_preserve_attributes = False
me_cube_004.use_mirror_vertex_groups = False
me_cube_004.update()
me_cube_005 = bpy.data.meshes.new('Cube.005')
me_cube_005.from_pydata([(-5.622, 0.2099, -7.324), (-3.505, -1.137, 4.881), (-5.622, 1.276, -7.324), (-3.505, 1.043, 4.881), (-4.556, 0.2099, -7.324), (-1.325, -1.137, 4.881), (-4.556, 1.276, -7.324), (-1.325, 1.043, 4.881)], [], [(0, 1, 3, 2), (2, 3, 7, 6), (6, 7, 5, 4), (4, 5, 1, 0), (2, 6, 4, 0), (7, 3, 1, 5)])
_uv = me_cube_005.uv_layers.new(name='UVMap')
_uv.uv.foreach_set('vector', [0.375, 0.0, 0.625, 0.0, 0.625, 0.25, 0.375, 0.25, 0.375, 0.25, 0.625, 0.25, 0.625, 0.5, 0.375, 0.5, 0.375, 0.5, 0.625, 0.5, 0.625, 0.75, 0.375, 0.75, 0.375, 0.75, 0.625, 0.75, 0.625, 1.0, 0.375, 1.0, 0.125, 0.5, 0.375, 0.5, 0.375, 0.75, 0.125, 0.75, 0.625, 0.5, 0.875, 0.5, 0.875, 0.75, 0.625, 0.75])
me_cube_005.materials.append(mat_material_003)
me_cube_005.use_remesh_fix_poles = True
me_cube_005.use_remesh_preserve_attributes = False
me_cube_005.use_mirror_vertex_groups = False
me_cube_005.update()

# ---- objects
ob_camera = bpy.data.objects.new('Camera', cam_camera)
ob_empty = bpy.data.objects.new('Empty', None)
ob_cylinder = bpy.data.objects.new('Cylinder', me_cylinder)
ob_cylinder_001 = bpy.data.objects.new('Cylinder.001', me_cylinder_001)
ob_cylinder_002 = bpy.data.objects.new('Cylinder.002', me_cylinder_002)
ob_cube = bpy.data.objects.new('Cube', me_cube_001)
ob_cube_001 = bpy.data.objects.new('Cube.001', me_cube_002)
ob_cube_002 = bpy.data.objects.new('Cube.002', me_cube_003)
ob_plane = bpy.data.objects.new('Plane', me_plane)
ob_cylinder_003 = bpy.data.objects.new('Cylinder.003', me_cylinder_003)
ob_cylinder_004 = bpy.data.objects.new('Cylinder.004', me_cylinder_004)
ob_cube_003 = bpy.data.objects.new('Cube.003', me_cube_004)
ob_cube_004 = bpy.data.objects.new('Cube.004', me_cube_005)
ob_sun = bpy.data.objects.new('Sun', light_sun)

# ---- transforms, parenting, visibility, modifiers, constraints
ob_camera.location = (13.51, -11.92, 8.038)
ob_camera.rotation_euler = (1.109, 0.0, 0.8149)
ob_camera.lock_rotations_4d = False
ob_camera.empty_display_type = 'ARROWS'
ob_camera.color = (0.0, 0.0, 0.0, 0.0)
ob_camera.display_type = 'WIRE'
ob_camera.lineart.crease_threshold = 0.0
ob_empty.location = (3.662e-16, -0.294, -0.1796)
ob_empty.rotation_euler = (1.571, -0.0, 1.571)
ob_empty.scale = (4.004, 4.004, 4.004)
ob_empty.empty_display_type = 'IMAGE'
ob_empty.empty_display_size = 5.0
ob_empty.lineart.crease_threshold = 0.0
ob_cylinder.location = (3.274e-17, -1.565, 0.1474)
ob_cylinder.rotation_euler = (1.571, 2.22e-16, 2.22e-16)
ob_cylinder.scale = (-0.2761, -0.2761, -3.397)
ob_cylinder.lineart.crease_threshold = 0.0
_m = ob_cylinder.modifiers.new('Auto Smooth', 'NODES')
_m.node_group = ng_auto_smooth
_gi = [s.identifier for s in ng_auto_smooth.interface.items_tree if s.item_type == 'SOCKET' and s.in_out == 'INPUT']
_m[_gi[1]] = 0.5236  # Angle
ob_cylinder_001.location = (-8.478e-17, -1.083, -0.3818)
ob_cylinder_001.rotation_euler = (1.571, 2.22e-16, 2.22e-16)
ob_cylinder_001.scale = (-0.197, -0.197, -2.039)
ob_cylinder_001.lineart.crease_threshold = 0.0
_m = ob_cylinder_001.modifiers.new('Auto Smooth', 'NODES')
_m.node_group = ng_auto_smooth
_gi = [s.identifier for s in ng_auto_smooth.interface.items_tree if s.item_type == 'SOCKET' and s.in_out == 'INPUT']
_m[_gi[1]] = 0.5236  # Angle
ob_cylinder_002.location = (1.628e-16, -0.2419, 0.7334)
ob_cylinder_002.rotation_euler = (1.571, 2.22e-16, 2.22e-16)
ob_cylinder_002.scale = (-0.2003, -0.2003, -2.465)
ob_cylinder_002.lineart.crease_threshold = 0.0
_m = ob_cylinder_002.modifiers.new('Auto Smooth', 'NODES')
_m.node_group = ng_auto_smooth
_gi = [s.identifier for s in ng_auto_smooth.interface.items_tree if s.item_type == 'SOCKET' and s.in_out == 'INPUT']
_m[_gi[1]] = 0.5236  # Angle
ob_cube.location = (-0.002494, -1.756, 0.3904)
ob_cube.scale = (0.3336, 0.2555, 0.6168)
ob_cube.lineart.crease_threshold = 0.0
_m = ob_cube.modifiers.new('Bevel', 'BEVEL')
_m.limit_method = 'NONE'
ob_cube_001.location = (0.2214, 1.293, 0.2825)
ob_cube_001.scale = (0.3336, 0.6889, 0.4992)
ob_cube_001.lineart.crease_threshold = 0.0
ob_cube_002.location = (0.1486, 0.8157, -1.045)
ob_cube_002.rotation_euler = (-0.6272, -0.0047, -0.07343)
ob_cube_002.scale = (1.171, 0.3688, 0.7221)
ob_cube_002.lineart.crease_threshold = 0.0
ob_plane.location = (-1.773e-16, 0.01376, -0.7984)
ob_plane.rotation_euler = (1.571, 1.571, 0.0)
ob_plane.scale = (0.3934, 0.3934, 0.3934)
ob_plane.lineart.crease_threshold = 0.0
_m = ob_plane.modifiers.new('Mirror', 'MIRROR')
_m.use_axis = (False, True, False)
ob_cylinder_003.location = (1.971, 0.4409, -1.649)
ob_cylinder_003.rotation_euler = (0.0, 1.571, 0.0)
ob_cylinder_003.scale = (1.177, 1.177, 0.2203)
ob_cylinder_003.lineart.crease_threshold = 0.0
_m = ob_cylinder_003.modifiers.new('Mirror', 'MIRROR')
_m.use_axis = (False, False, True)
_m.mirror_object = ob_empty
_m = ob_cylinder_003.modifiers.new('Auto Smooth', 'NODES')
_m.node_group = ng_auto_smooth
_gi = [s.identifier for s in ng_auto_smooth.interface.items_tree if s.item_type == 'SOCKET' and s.in_out == 'INPUT']
_m[_gi[1]] = 0.5585  # Angle
ob_cylinder_004.location = (3.022e-17, 0.4441, -1.576)
ob_cylinder_004.rotation_euler = (-0.0, -1.571, 0.0)
ob_cylinder_004.scale = (0.1632, 0.1632, 2.274)
ob_cylinder_004.lineart.crease_threshold = 0.0
ob_cube_003.location = (0.1486, 0.9653, -0.8877)
ob_cube_003.rotation_euler = (0.5408, 0.081, 0.002901)
ob_cube_003.scale = (0.497, 0.2557, 0.6187)
ob_cube_003.lineart.crease_threshold = 0.0
ob_cube_004.location = (0.1486, 4.209, -1.916)
ob_cube_004.rotation_euler = (1.429, 0.04892, 0.06465)
ob_cube_004.scale = (0.3056, 0.2556, 0.6178)
ob_cube_004.lineart.crease_threshold = 0.0
_m = ob_cube_004.modifiers.new('Mirror', 'MIRROR')
_m.mirror_object = ob_cube_003
ob_sun.location = (5.64, 0.0, 0.0)
ob_sun.rotation_euler = (0.9136, 0.5607, 0.1089)
ob_sun.lineart.crease_threshold = 0.0

# ---- collection membership
col_collection.objects.link(ob_camera)
col_collection.objects.link(ob_empty)
col_collection.objects.link(ob_cylinder)
col_collection.objects.link(ob_cylinder_001)
col_collection.objects.link(ob_cylinder_002)
col_collection.objects.link(ob_cube)
col_collection.objects.link(ob_cube_001)
col_collection.objects.link(ob_cube_002)
col_collection.objects.link(ob_plane)
col_collection.objects.link(ob_cylinder_003)
col_collection.objects.link(ob_cylinder_004)
col_collection.objects.link(ob_cube_003)
col_collection.objects.link(ob_cube_004)
col_collection.objects.link(ob_sun)

# ---- scene / render settings (as saved in the file)
scene.camera = ob_camera
scene.frame_start = 1; scene.frame_end = 250; scene.frame_set(1)
scene.render.engine = 'CYCLES'
scene.cycles.use_denoising = False
scene.cycles.samples = 128
scene.cycles.sampling_pattern = 'TABULATED_SOBOL'
scene.cycles.use_adaptive_sampling = False
scene.cycles.use_light_tree = False
scene.view_settings.view_transform = 'Filmic'
bpy.context.view_layer.update()
